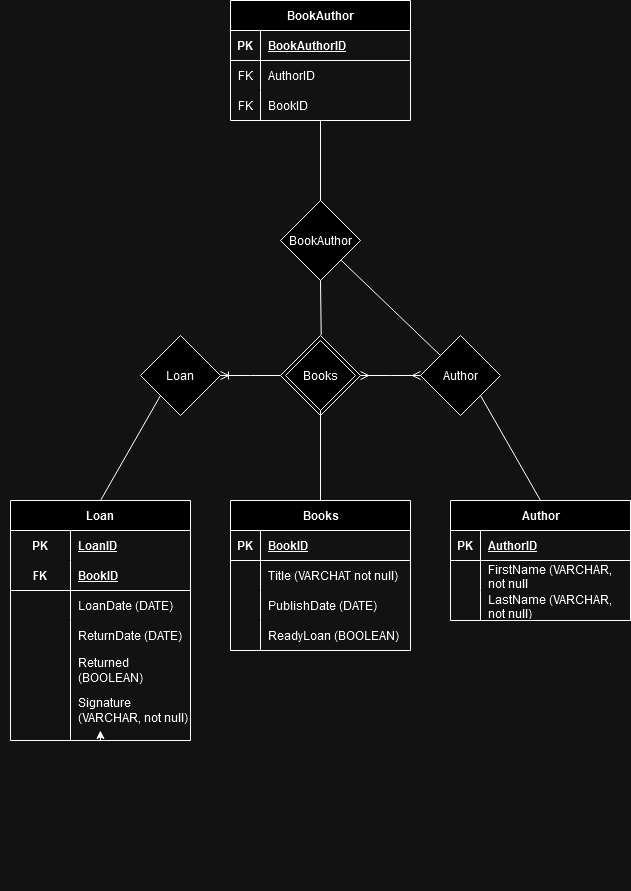

The diagram above was exported from draw.io. Its source (the exported page's mxGraphModel, read from the mxfile embedded in the PNG):
<mxGraphModel dx="1059" dy="1652" grid="1" gridSize="10" guides="1" tooltips="1" connect="1" arrows="1" fold="1" page="1" pageScale="1" pageWidth="850" pageHeight="1100" math="0" shadow="0">
  <root>
    <mxCell id="0" />
    <mxCell id="1" parent="0" />
    <mxCell id="ZXp9MTWO8Tj0xmzR3mi7-1" value="" style="rhombus;whiteSpace=wrap;html=1;" parent="1" vertex="1">
      <mxGeometry x="370" y="295" width="80" height="80" as="geometry" />
    </mxCell>
    <mxCell id="ZXp9MTWO8Tj0xmzR3mi7-2" value="&lt;div&gt;Books&lt;/div&gt;" style="rhombus;whiteSpace=wrap;html=1;" parent="1" vertex="1">
      <mxGeometry x="375" y="300" width="70" height="70" as="geometry" />
    </mxCell>
    <mxCell id="92hKsGOA2tHSOGJY49WN-1" value="BookAuthor" style="rhombus;whiteSpace=wrap;html=1;" parent="1" vertex="1">
      <mxGeometry x="370" y="160" width="80" height="80" as="geometry" />
    </mxCell>
    <mxCell id="aS30gGqA3vNuA5YT05ju-1" value="&lt;div&gt;Author&lt;/div&gt;" style="rhombus;whiteSpace=wrap;html=1;" vertex="1" parent="1">
      <mxGeometry x="510" y="295" width="80" height="80" as="geometry" />
    </mxCell>
    <mxCell id="aS30gGqA3vNuA5YT05ju-2" value="&lt;div&gt;Loan&lt;/div&gt;" style="rhombus;whiteSpace=wrap;html=1;" vertex="1" parent="1">
      <mxGeometry x="230" y="295" width="80" height="80" as="geometry" />
    </mxCell>
    <mxCell id="aS30gGqA3vNuA5YT05ju-3" value="Books" style="shape=table;startSize=30;container=1;collapsible=1;childLayout=tableLayout;fixedRows=1;rowLines=0;fontStyle=1;align=center;resizeLast=1;html=1;" vertex="1" parent="1">
      <mxGeometry x="320" y="460" width="180" height="150" as="geometry" />
    </mxCell>
    <mxCell id="aS30gGqA3vNuA5YT05ju-4" value="" style="shape=tableRow;horizontal=0;startSize=0;swimlaneHead=0;swimlaneBody=0;fillColor=none;collapsible=0;dropTarget=0;points=[[0,0.5],[1,0.5]];portConstraint=eastwest;top=0;left=0;right=0;bottom=1;" vertex="1" parent="aS30gGqA3vNuA5YT05ju-3">
      <mxGeometry y="30" width="180" height="30" as="geometry" />
    </mxCell>
    <mxCell id="aS30gGqA3vNuA5YT05ju-5" value="PK" style="shape=partialRectangle;connectable=0;fillColor=none;top=0;left=0;bottom=0;right=0;fontStyle=1;overflow=hidden;whiteSpace=wrap;html=1;" vertex="1" parent="aS30gGqA3vNuA5YT05ju-4">
      <mxGeometry width="30" height="30" as="geometry">
        <mxRectangle width="30" height="30" as="alternateBounds" />
      </mxGeometry>
    </mxCell>
    <mxCell id="aS30gGqA3vNuA5YT05ju-6" value="BookID" style="shape=partialRectangle;connectable=0;fillColor=none;top=0;left=0;bottom=0;right=0;align=left;spacingLeft=6;fontStyle=5;overflow=hidden;whiteSpace=wrap;html=1;" vertex="1" parent="aS30gGqA3vNuA5YT05ju-4">
      <mxGeometry x="30" width="150" height="30" as="geometry">
        <mxRectangle width="150" height="30" as="alternateBounds" />
      </mxGeometry>
    </mxCell>
    <mxCell id="aS30gGqA3vNuA5YT05ju-7" value="" style="shape=tableRow;horizontal=0;startSize=0;swimlaneHead=0;swimlaneBody=0;fillColor=none;collapsible=0;dropTarget=0;points=[[0,0.5],[1,0.5]];portConstraint=eastwest;top=0;left=0;right=0;bottom=0;" vertex="1" parent="aS30gGqA3vNuA5YT05ju-3">
      <mxGeometry y="60" width="180" height="30" as="geometry" />
    </mxCell>
    <mxCell id="aS30gGqA3vNuA5YT05ju-8" value="" style="shape=partialRectangle;connectable=0;fillColor=none;top=0;left=0;bottom=0;right=0;editable=1;overflow=hidden;whiteSpace=wrap;html=1;" vertex="1" parent="aS30gGqA3vNuA5YT05ju-7">
      <mxGeometry width="30" height="30" as="geometry">
        <mxRectangle width="30" height="30" as="alternateBounds" />
      </mxGeometry>
    </mxCell>
    <mxCell id="aS30gGqA3vNuA5YT05ju-9" value="Title (VARCHAT not null)" style="shape=partialRectangle;connectable=0;fillColor=none;top=0;left=0;bottom=0;right=0;align=left;spacingLeft=6;overflow=hidden;whiteSpace=wrap;html=1;" vertex="1" parent="aS30gGqA3vNuA5YT05ju-7">
      <mxGeometry x="30" width="150" height="30" as="geometry">
        <mxRectangle width="150" height="30" as="alternateBounds" />
      </mxGeometry>
    </mxCell>
    <mxCell id="aS30gGqA3vNuA5YT05ju-10" value="" style="shape=tableRow;horizontal=0;startSize=0;swimlaneHead=0;swimlaneBody=0;fillColor=none;collapsible=0;dropTarget=0;points=[[0,0.5],[1,0.5]];portConstraint=eastwest;top=0;left=0;right=0;bottom=0;" vertex="1" parent="aS30gGqA3vNuA5YT05ju-3">
      <mxGeometry y="90" width="180" height="30" as="geometry" />
    </mxCell>
    <mxCell id="aS30gGqA3vNuA5YT05ju-11" value="" style="shape=partialRectangle;connectable=0;fillColor=none;top=0;left=0;bottom=0;right=0;editable=1;overflow=hidden;whiteSpace=wrap;html=1;" vertex="1" parent="aS30gGqA3vNuA5YT05ju-10">
      <mxGeometry width="30" height="30" as="geometry">
        <mxRectangle width="30" height="30" as="alternateBounds" />
      </mxGeometry>
    </mxCell>
    <mxCell id="aS30gGqA3vNuA5YT05ju-12" value="PublishDate (DATE)" style="shape=partialRectangle;connectable=0;fillColor=none;top=0;left=0;bottom=0;right=0;align=left;spacingLeft=6;overflow=hidden;whiteSpace=wrap;html=1;" vertex="1" parent="aS30gGqA3vNuA5YT05ju-10">
      <mxGeometry x="30" width="150" height="30" as="geometry">
        <mxRectangle width="150" height="30" as="alternateBounds" />
      </mxGeometry>
    </mxCell>
    <mxCell id="aS30gGqA3vNuA5YT05ju-13" value="" style="shape=tableRow;horizontal=0;startSize=0;swimlaneHead=0;swimlaneBody=0;fillColor=none;collapsible=0;dropTarget=0;points=[[0,0.5],[1,0.5]];portConstraint=eastwest;top=0;left=0;right=0;bottom=0;" vertex="1" parent="aS30gGqA3vNuA5YT05ju-3">
      <mxGeometry y="120" width="180" height="30" as="geometry" />
    </mxCell>
    <mxCell id="aS30gGqA3vNuA5YT05ju-14" value="" style="shape=partialRectangle;connectable=0;fillColor=none;top=0;left=0;bottom=0;right=0;editable=1;overflow=hidden;whiteSpace=wrap;html=1;" vertex="1" parent="aS30gGqA3vNuA5YT05ju-13">
      <mxGeometry width="30" height="30" as="geometry">
        <mxRectangle width="30" height="30" as="alternateBounds" />
      </mxGeometry>
    </mxCell>
    <mxCell id="aS30gGqA3vNuA5YT05ju-15" value="ReadyLoan (BOOLEAN)" style="shape=partialRectangle;connectable=0;fillColor=none;top=0;left=0;bottom=0;right=0;align=left;spacingLeft=6;overflow=hidden;whiteSpace=wrap;html=1;" vertex="1" parent="aS30gGqA3vNuA5YT05ju-13">
      <mxGeometry x="30" width="150" height="30" as="geometry">
        <mxRectangle width="150" height="30" as="alternateBounds" />
      </mxGeometry>
    </mxCell>
    <mxCell id="aS30gGqA3vNuA5YT05ju-17" value="" style="endArrow=none;html=1;rounded=0;entryX=0.5;entryY=1;entryDx=0;entryDy=0;exitX=0.5;exitY=0;exitDx=0;exitDy=0;" edge="1" parent="1" source="aS30gGqA3vNuA5YT05ju-3" target="ZXp9MTWO8Tj0xmzR3mi7-2">
      <mxGeometry relative="1" as="geometry">
        <mxPoint x="300" y="410" as="sourcePoint" />
        <mxPoint x="460" y="410" as="targetPoint" />
      </mxGeometry>
    </mxCell>
    <mxCell id="aS30gGqA3vNuA5YT05ju-18" value="Author" style="shape=table;startSize=30;container=1;collapsible=1;childLayout=tableLayout;fixedRows=1;rowLines=0;fontStyle=1;align=center;resizeLast=1;html=1;" vertex="1" parent="1">
      <mxGeometry x="540" y="460" width="180" height="120" as="geometry" />
    </mxCell>
    <mxCell id="aS30gGqA3vNuA5YT05ju-19" value="" style="shape=tableRow;horizontal=0;startSize=0;swimlaneHead=0;swimlaneBody=0;fillColor=none;collapsible=0;dropTarget=0;points=[[0,0.5],[1,0.5]];portConstraint=eastwest;top=0;left=0;right=0;bottom=1;" vertex="1" parent="aS30gGqA3vNuA5YT05ju-18">
      <mxGeometry y="30" width="180" height="30" as="geometry" />
    </mxCell>
    <mxCell id="aS30gGqA3vNuA5YT05ju-20" value="PK" style="shape=partialRectangle;connectable=0;fillColor=none;top=0;left=0;bottom=0;right=0;fontStyle=1;overflow=hidden;whiteSpace=wrap;html=1;" vertex="1" parent="aS30gGqA3vNuA5YT05ju-19">
      <mxGeometry width="30" height="30" as="geometry">
        <mxRectangle width="30" height="30" as="alternateBounds" />
      </mxGeometry>
    </mxCell>
    <mxCell id="aS30gGqA3vNuA5YT05ju-21" value="AuthorID" style="shape=partialRectangle;connectable=0;fillColor=none;top=0;left=0;bottom=0;right=0;align=left;spacingLeft=6;fontStyle=5;overflow=hidden;whiteSpace=wrap;html=1;" vertex="1" parent="aS30gGqA3vNuA5YT05ju-19">
      <mxGeometry x="30" width="150" height="30" as="geometry">
        <mxRectangle width="150" height="30" as="alternateBounds" />
      </mxGeometry>
    </mxCell>
    <mxCell id="aS30gGqA3vNuA5YT05ju-22" value="" style="shape=tableRow;horizontal=0;startSize=0;swimlaneHead=0;swimlaneBody=0;fillColor=none;collapsible=0;dropTarget=0;points=[[0,0.5],[1,0.5]];portConstraint=eastwest;top=0;left=0;right=0;bottom=0;" vertex="1" parent="aS30gGqA3vNuA5YT05ju-18">
      <mxGeometry y="60" width="180" height="30" as="geometry" />
    </mxCell>
    <mxCell id="aS30gGqA3vNuA5YT05ju-23" value="" style="shape=partialRectangle;connectable=0;fillColor=none;top=0;left=0;bottom=0;right=0;editable=1;overflow=hidden;whiteSpace=wrap;html=1;" vertex="1" parent="aS30gGqA3vNuA5YT05ju-22">
      <mxGeometry width="30" height="30" as="geometry">
        <mxRectangle width="30" height="30" as="alternateBounds" />
      </mxGeometry>
    </mxCell>
    <mxCell id="aS30gGqA3vNuA5YT05ju-24" value="FirstName (VARCHAR, not null" style="shape=partialRectangle;connectable=0;fillColor=none;top=0;left=0;bottom=0;right=0;align=left;spacingLeft=6;overflow=hidden;whiteSpace=wrap;html=1;" vertex="1" parent="aS30gGqA3vNuA5YT05ju-22">
      <mxGeometry x="30" width="150" height="30" as="geometry">
        <mxRectangle width="150" height="30" as="alternateBounds" />
      </mxGeometry>
    </mxCell>
    <mxCell id="aS30gGqA3vNuA5YT05ju-25" value="" style="shape=tableRow;horizontal=0;startSize=0;swimlaneHead=0;swimlaneBody=0;fillColor=none;collapsible=0;dropTarget=0;points=[[0,0.5],[1,0.5]];portConstraint=eastwest;top=0;left=0;right=0;bottom=0;" vertex="1" parent="aS30gGqA3vNuA5YT05ju-18">
      <mxGeometry y="90" width="180" height="30" as="geometry" />
    </mxCell>
    <mxCell id="aS30gGqA3vNuA5YT05ju-26" value="" style="shape=partialRectangle;connectable=0;fillColor=none;top=0;left=0;bottom=0;right=0;editable=1;overflow=hidden;whiteSpace=wrap;html=1;" vertex="1" parent="aS30gGqA3vNuA5YT05ju-25">
      <mxGeometry width="30" height="30" as="geometry">
        <mxRectangle width="30" height="30" as="alternateBounds" />
      </mxGeometry>
    </mxCell>
    <mxCell id="aS30gGqA3vNuA5YT05ju-27" value="LastName (VARCHAR, not null)" style="shape=partialRectangle;connectable=0;fillColor=none;top=0;left=0;bottom=0;right=0;align=left;spacingLeft=6;overflow=hidden;whiteSpace=wrap;html=1;" vertex="1" parent="aS30gGqA3vNuA5YT05ju-25">
      <mxGeometry x="30" width="150" height="30" as="geometry">
        <mxRectangle width="150" height="30" as="alternateBounds" />
      </mxGeometry>
    </mxCell>
    <mxCell id="aS30gGqA3vNuA5YT05ju-31" value="" style="endArrow=none;html=1;rounded=0;entryX=0.5;entryY=0;entryDx=0;entryDy=0;exitX=1;exitY=1;exitDx=0;exitDy=0;" edge="1" parent="1" source="aS30gGqA3vNuA5YT05ju-1" target="aS30gGqA3vNuA5YT05ju-18">
      <mxGeometry relative="1" as="geometry">
        <mxPoint x="370" y="410" as="sourcePoint" />
        <mxPoint x="530" y="410" as="targetPoint" />
      </mxGeometry>
    </mxCell>
    <mxCell id="aS30gGqA3vNuA5YT05ju-89" style="edgeStyle=orthogonalEdgeStyle;rounded=0;orthogonalLoop=1;jettySize=auto;html=1;exitX=0.5;exitY=1;exitDx=0;exitDy=0;" edge="1" parent="1" source="aS30gGqA3vNuA5YT05ju-32">
      <mxGeometry relative="1" as="geometry">
        <mxPoint x="189.81818181818176" y="690" as="targetPoint" />
      </mxGeometry>
    </mxCell>
    <mxCell id="aS30gGqA3vNuA5YT05ju-32" value="Loan" style="shape=table;startSize=30;container=1;collapsible=1;childLayout=tableLayout;fixedRows=1;rowLines=0;fontStyle=1;align=center;resizeLast=1;html=1;whiteSpace=wrap;strokeWidth=1;arcSize=15;" vertex="1" parent="1">
      <mxGeometry x="100" y="460" width="180" height="240" as="geometry" />
    </mxCell>
    <mxCell id="aS30gGqA3vNuA5YT05ju-33" value="" style="shape=tableRow;horizontal=0;startSize=0;swimlaneHead=0;swimlaneBody=0;fillColor=none;collapsible=0;dropTarget=0;points=[[0,0.5],[1,0.5]];portConstraint=eastwest;top=0;left=0;right=0;bottom=0;html=1;" vertex="1" parent="aS30gGqA3vNuA5YT05ju-32">
      <mxGeometry y="30" width="180" height="30" as="geometry" />
    </mxCell>
    <mxCell id="aS30gGqA3vNuA5YT05ju-34" value="PK" style="shape=partialRectangle;connectable=0;fillColor=none;top=0;left=0;bottom=0;right=0;fontStyle=1;overflow=hidden;html=1;whiteSpace=wrap;" vertex="1" parent="aS30gGqA3vNuA5YT05ju-33">
      <mxGeometry width="60" height="30" as="geometry">
        <mxRectangle width="60" height="30" as="alternateBounds" />
      </mxGeometry>
    </mxCell>
    <mxCell id="aS30gGqA3vNuA5YT05ju-35" value="LoanID" style="shape=partialRectangle;connectable=0;fillColor=none;top=0;left=0;bottom=0;right=0;align=left;spacingLeft=6;fontStyle=5;overflow=hidden;html=1;whiteSpace=wrap;" vertex="1" parent="aS30gGqA3vNuA5YT05ju-33">
      <mxGeometry x="60" width="120" height="30" as="geometry">
        <mxRectangle width="120" height="30" as="alternateBounds" />
      </mxGeometry>
    </mxCell>
    <mxCell id="aS30gGqA3vNuA5YT05ju-36" value="" style="shape=tableRow;horizontal=0;startSize=0;swimlaneHead=0;swimlaneBody=0;fillColor=none;collapsible=0;dropTarget=0;points=[[0,0.5],[1,0.5]];portConstraint=eastwest;top=0;left=0;right=0;bottom=1;html=1;" vertex="1" parent="aS30gGqA3vNuA5YT05ju-32">
      <mxGeometry y="60" width="180" height="30" as="geometry" />
    </mxCell>
    <mxCell id="aS30gGqA3vNuA5YT05ju-37" value="FK" style="shape=partialRectangle;connectable=0;fillColor=none;top=0;left=0;bottom=0;right=0;fontStyle=1;overflow=hidden;html=1;whiteSpace=wrap;" vertex="1" parent="aS30gGqA3vNuA5YT05ju-36">
      <mxGeometry width="60" height="30" as="geometry">
        <mxRectangle width="60" height="30" as="alternateBounds" />
      </mxGeometry>
    </mxCell>
    <mxCell id="aS30gGqA3vNuA5YT05ju-38" value="BookID" style="shape=partialRectangle;connectable=0;fillColor=none;top=0;left=0;bottom=0;right=0;align=left;spacingLeft=6;fontStyle=5;overflow=hidden;html=1;whiteSpace=wrap;" vertex="1" parent="aS30gGqA3vNuA5YT05ju-36">
      <mxGeometry x="60" width="120" height="30" as="geometry">
        <mxRectangle width="120" height="30" as="alternateBounds" />
      </mxGeometry>
    </mxCell>
    <mxCell id="aS30gGqA3vNuA5YT05ju-39" value="" style="shape=tableRow;horizontal=0;startSize=0;swimlaneHead=0;swimlaneBody=0;fillColor=none;collapsible=0;dropTarget=0;points=[[0,0.5],[1,0.5]];portConstraint=eastwest;top=0;left=0;right=0;bottom=0;html=1;" vertex="1" parent="aS30gGqA3vNuA5YT05ju-32">
      <mxGeometry y="90" width="180" height="30" as="geometry" />
    </mxCell>
    <mxCell id="aS30gGqA3vNuA5YT05ju-40" value="" style="shape=partialRectangle;connectable=0;fillColor=none;top=0;left=0;bottom=0;right=0;editable=1;overflow=hidden;html=1;whiteSpace=wrap;" vertex="1" parent="aS30gGqA3vNuA5YT05ju-39">
      <mxGeometry width="60" height="30" as="geometry">
        <mxRectangle width="60" height="30" as="alternateBounds" />
      </mxGeometry>
    </mxCell>
    <mxCell id="aS30gGqA3vNuA5YT05ju-41" value="LoanDate (DATE)" style="shape=partialRectangle;connectable=0;fillColor=none;top=0;left=0;bottom=0;right=0;align=left;spacingLeft=6;overflow=hidden;html=1;whiteSpace=wrap;" vertex="1" parent="aS30gGqA3vNuA5YT05ju-39">
      <mxGeometry x="60" width="120" height="30" as="geometry">
        <mxRectangle width="120" height="30" as="alternateBounds" />
      </mxGeometry>
    </mxCell>
    <mxCell id="aS30gGqA3vNuA5YT05ju-42" value="" style="shape=tableRow;horizontal=0;startSize=0;swimlaneHead=0;swimlaneBody=0;fillColor=none;collapsible=0;dropTarget=0;points=[[0,0.5],[1,0.5]];portConstraint=eastwest;top=0;left=0;right=0;bottom=0;html=1;" vertex="1" parent="aS30gGqA3vNuA5YT05ju-32">
      <mxGeometry y="120" width="180" height="30" as="geometry" />
    </mxCell>
    <mxCell id="aS30gGqA3vNuA5YT05ju-43" value="" style="shape=partialRectangle;connectable=0;fillColor=none;top=0;left=0;bottom=0;right=0;editable=1;overflow=hidden;html=1;whiteSpace=wrap;" vertex="1" parent="aS30gGqA3vNuA5YT05ju-42">
      <mxGeometry width="60" height="30" as="geometry">
        <mxRectangle width="60" height="30" as="alternateBounds" />
      </mxGeometry>
    </mxCell>
    <mxCell id="aS30gGqA3vNuA5YT05ju-44" value="ReturnDate (DATE)" style="shape=partialRectangle;connectable=0;fillColor=none;top=0;left=0;bottom=0;right=0;align=left;spacingLeft=6;overflow=hidden;html=1;whiteSpace=wrap;" vertex="1" parent="aS30gGqA3vNuA5YT05ju-42">
      <mxGeometry x="60" width="120" height="30" as="geometry">
        <mxRectangle width="120" height="30" as="alternateBounds" />
      </mxGeometry>
    </mxCell>
    <mxCell id="aS30gGqA3vNuA5YT05ju-63" value="" style="shape=tableRow;horizontal=0;startSize=0;swimlaneHead=0;swimlaneBody=0;fillColor=none;collapsible=0;dropTarget=0;points=[[0,0.5],[1,0.5]];portConstraint=eastwest;top=0;left=0;right=0;bottom=0;labelBorderColor=none;textShadow=0;swimlaneLine=1;strokeWidth=20;" vertex="1" parent="1">
      <mxGeometry x="210" y="810" width="180" height="30" as="geometry" />
    </mxCell>
    <mxCell id="aS30gGqA3vNuA5YT05ju-64" value="" style="shape=partialRectangle;connectable=0;fillColor=none;top=0;left=0;bottom=0;right=0;editable=1;overflow=hidden;whiteSpace=wrap;html=1;" vertex="1" parent="aS30gGqA3vNuA5YT05ju-63">
      <mxGeometry width="30" height="30" as="geometry">
        <mxRectangle width="30" height="30" as="alternateBounds" />
      </mxGeometry>
    </mxCell>
    <mxCell id="aS30gGqA3vNuA5YT05ju-69" value="" style="shape=tableRow;horizontal=0;startSize=0;swimlaneHead=0;swimlaneBody=0;fillColor=none;collapsible=0;dropTarget=0;points=[[0,0.5],[1,0.5]];portConstraint=eastwest;top=0;left=0;right=0;bottom=0;html=1;strokeWidth=20;swimlaneLine=1;absoluteArcSize=0;" vertex="1" parent="1">
      <mxGeometry x="100" y="600" width="180" height="30" as="geometry" />
    </mxCell>
    <mxCell id="aS30gGqA3vNuA5YT05ju-70" value="" style="shape=partialRectangle;connectable=0;fillColor=none;top=0;left=0;bottom=0;right=0;editable=1;overflow=hidden;html=1;whiteSpace=wrap;" vertex="1" parent="aS30gGqA3vNuA5YT05ju-69">
      <mxGeometry width="60" height="30" as="geometry">
        <mxRectangle width="60" height="30" as="alternateBounds" />
      </mxGeometry>
    </mxCell>
    <mxCell id="aS30gGqA3vNuA5YT05ju-85" value="" style="shape=tableRow;horizontal=0;startSize=0;swimlaneHead=0;swimlaneBody=0;fillColor=none;collapsible=0;dropTarget=0;points=[[0,0.5],[1,0.5]];portConstraint=eastwest;top=0;left=1;right=0;bottom=0;" vertex="1" parent="1">
      <mxGeometry x="160" y="600" width="120" height="60" as="geometry" />
    </mxCell>
    <mxCell id="aS30gGqA3vNuA5YT05ju-86" value="" style="shape=partialRectangle;connectable=0;fillColor=none;top=0;left=0;bottom=0;right=0;editable=1;overflow=hidden;whiteSpace=wrap;html=1;" vertex="1" parent="aS30gGqA3vNuA5YT05ju-85">
      <mxGeometry width="30" height="30" as="geometry">
        <mxRectangle width="30" height="30" as="alternateBounds" />
      </mxGeometry>
    </mxCell>
    <mxCell id="aS30gGqA3vNuA5YT05ju-87" value="Returned (BOOLEAN)" style="shape=partialRectangle;connectable=0;fillColor=none;top=0;left=0;bottom=0;right=0;align=left;spacingLeft=6;overflow=hidden;whiteSpace=wrap;html=1;" vertex="1" parent="aS30gGqA3vNuA5YT05ju-85">
      <mxGeometry y="-5" width="120" height="70" as="geometry">
        <mxRectangle width="150" height="30" as="alternateBounds" />
      </mxGeometry>
    </mxCell>
    <mxCell id="aS30gGqA3vNuA5YT05ju-88" value="Signature (VARCHAR, not null)" style="shape=partialRectangle;connectable=0;fillColor=none;top=0;left=1;bottom=0;right=0;align=left;spacingLeft=6;overflow=hidden;whiteSpace=wrap;html=1;" vertex="1" parent="1">
      <mxGeometry x="160" y="640" width="120" height="60" as="geometry">
        <mxRectangle width="150" height="30" as="alternateBounds" />
      </mxGeometry>
    </mxCell>
    <mxCell id="aS30gGqA3vNuA5YT05ju-90" value="" style="endArrow=none;html=1;rounded=0;exitX=0.5;exitY=0;exitDx=0;exitDy=0;entryX=0;entryY=1;entryDx=0;entryDy=0;" edge="1" parent="1" source="aS30gGqA3vNuA5YT05ju-32" target="aS30gGqA3vNuA5YT05ju-2">
      <mxGeometry relative="1" as="geometry">
        <mxPoint x="250" y="580" as="sourcePoint" />
        <mxPoint x="410" y="580" as="targetPoint" />
      </mxGeometry>
    </mxCell>
    <mxCell id="aS30gGqA3vNuA5YT05ju-117" value="BookAuthor" style="shape=table;startSize=30;container=1;collapsible=1;childLayout=tableLayout;fixedRows=1;rowLines=0;fontStyle=1;align=center;resizeLast=1;html=1;" vertex="1" parent="1">
      <mxGeometry x="320" y="-40" width="180" height="120" as="geometry" />
    </mxCell>
    <mxCell id="aS30gGqA3vNuA5YT05ju-118" value="" style="shape=tableRow;horizontal=0;startSize=0;swimlaneHead=0;swimlaneBody=0;fillColor=none;collapsible=0;dropTarget=0;points=[[0,0.5],[1,0.5]];portConstraint=eastwest;top=0;left=0;right=0;bottom=1;" vertex="1" parent="aS30gGqA3vNuA5YT05ju-117">
      <mxGeometry y="30" width="180" height="30" as="geometry" />
    </mxCell>
    <mxCell id="aS30gGqA3vNuA5YT05ju-119" value="PK" style="shape=partialRectangle;connectable=0;fillColor=none;top=0;left=0;bottom=0;right=0;fontStyle=1;overflow=hidden;whiteSpace=wrap;html=1;" vertex="1" parent="aS30gGqA3vNuA5YT05ju-118">
      <mxGeometry width="30" height="30" as="geometry">
        <mxRectangle width="30" height="30" as="alternateBounds" />
      </mxGeometry>
    </mxCell>
    <mxCell id="aS30gGqA3vNuA5YT05ju-120" value="BookAuthorID" style="shape=partialRectangle;connectable=0;fillColor=none;top=0;left=0;bottom=0;right=0;align=left;spacingLeft=6;fontStyle=5;overflow=hidden;whiteSpace=wrap;html=1;" vertex="1" parent="aS30gGqA3vNuA5YT05ju-118">
      <mxGeometry x="30" width="150" height="30" as="geometry">
        <mxRectangle width="150" height="30" as="alternateBounds" />
      </mxGeometry>
    </mxCell>
    <mxCell id="aS30gGqA3vNuA5YT05ju-121" value="" style="shape=tableRow;horizontal=0;startSize=0;swimlaneHead=0;swimlaneBody=0;fillColor=none;collapsible=0;dropTarget=0;points=[[0,0.5],[1,0.5]];portConstraint=eastwest;top=0;left=0;right=0;bottom=0;" vertex="1" parent="aS30gGqA3vNuA5YT05ju-117">
      <mxGeometry y="60" width="180" height="30" as="geometry" />
    </mxCell>
    <mxCell id="aS30gGqA3vNuA5YT05ju-122" value="FK" style="shape=partialRectangle;connectable=0;fillColor=none;top=0;left=0;bottom=0;right=0;editable=1;overflow=hidden;whiteSpace=wrap;html=1;" vertex="1" parent="aS30gGqA3vNuA5YT05ju-121">
      <mxGeometry width="30" height="30" as="geometry">
        <mxRectangle width="30" height="30" as="alternateBounds" />
      </mxGeometry>
    </mxCell>
    <mxCell id="aS30gGqA3vNuA5YT05ju-123" value="AuthorID" style="shape=partialRectangle;connectable=0;fillColor=none;top=0;left=0;bottom=0;right=0;align=left;spacingLeft=6;overflow=hidden;whiteSpace=wrap;html=1;" vertex="1" parent="aS30gGqA3vNuA5YT05ju-121">
      <mxGeometry x="30" width="150" height="30" as="geometry">
        <mxRectangle width="150" height="30" as="alternateBounds" />
      </mxGeometry>
    </mxCell>
    <mxCell id="aS30gGqA3vNuA5YT05ju-124" value="" style="shape=tableRow;horizontal=0;startSize=0;swimlaneHead=0;swimlaneBody=0;fillColor=none;collapsible=0;dropTarget=0;points=[[0,0.5],[1,0.5]];portConstraint=eastwest;top=0;left=0;right=0;bottom=0;" vertex="1" parent="aS30gGqA3vNuA5YT05ju-117">
      <mxGeometry y="90" width="180" height="30" as="geometry" />
    </mxCell>
    <mxCell id="aS30gGqA3vNuA5YT05ju-125" value="FK" style="shape=partialRectangle;connectable=0;fillColor=none;top=0;left=0;bottom=0;right=0;editable=1;overflow=hidden;whiteSpace=wrap;html=1;" vertex="1" parent="aS30gGqA3vNuA5YT05ju-124">
      <mxGeometry width="30" height="30" as="geometry">
        <mxRectangle width="30" height="30" as="alternateBounds" />
      </mxGeometry>
    </mxCell>
    <mxCell id="aS30gGqA3vNuA5YT05ju-126" value="BookID" style="shape=partialRectangle;connectable=0;fillColor=none;top=0;left=0;bottom=0;right=0;align=left;spacingLeft=6;overflow=hidden;whiteSpace=wrap;html=1;" vertex="1" parent="aS30gGqA3vNuA5YT05ju-124">
      <mxGeometry x="30" width="150" height="30" as="geometry">
        <mxRectangle width="150" height="30" as="alternateBounds" />
      </mxGeometry>
    </mxCell>
    <mxCell id="aS30gGqA3vNuA5YT05ju-130" value="" style="endArrow=none;html=1;rounded=0;exitX=0.5;exitY=0;exitDx=0;exitDy=0;entryX=0.5;entryY=1;entryDx=0;entryDy=0;" edge="1" parent="1" source="92hKsGOA2tHSOGJY49WN-1" target="aS30gGqA3vNuA5YT05ju-117">
      <mxGeometry relative="1" as="geometry">
        <mxPoint x="440" y="160" as="sourcePoint" />
        <mxPoint x="600" y="160" as="targetPoint" />
      </mxGeometry>
    </mxCell>
    <mxCell id="aS30gGqA3vNuA5YT05ju-131" value="" style="edgeStyle=entityRelationEdgeStyle;fontSize=12;html=1;endArrow=ERoneToMany;rounded=0;exitX=0;exitY=0.5;exitDx=0;exitDy=0;entryX=1;entryY=0.5;entryDx=0;entryDy=0;" edge="1" parent="1" source="ZXp9MTWO8Tj0xmzR3mi7-1" target="aS30gGqA3vNuA5YT05ju-2">
      <mxGeometry width="100" height="100" relative="1" as="geometry">
        <mxPoint x="360" y="410" as="sourcePoint" />
        <mxPoint x="460" y="310" as="targetPoint" />
      </mxGeometry>
    </mxCell>
    <mxCell id="aS30gGqA3vNuA5YT05ju-132" value="" style="edgeStyle=entityRelationEdgeStyle;fontSize=12;html=1;endArrow=ERmany;startArrow=ERmany;rounded=0;entryX=0;entryY=0.5;entryDx=0;entryDy=0;exitX=1;exitY=0.5;exitDx=0;exitDy=0;" edge="1" parent="1" source="ZXp9MTWO8Tj0xmzR3mi7-1" target="aS30gGqA3vNuA5YT05ju-1">
      <mxGeometry width="100" height="100" relative="1" as="geometry">
        <mxPoint x="410" y="390" as="sourcePoint" />
        <mxPoint x="510" y="290" as="targetPoint" />
      </mxGeometry>
    </mxCell>
    <mxCell id="aS30gGqA3vNuA5YT05ju-134" value="" style="endArrow=none;html=1;rounded=0;entryX=0;entryY=0;entryDx=0;entryDy=0;" edge="1" parent="1" source="92hKsGOA2tHSOGJY49WN-1" target="aS30gGqA3vNuA5YT05ju-1">
      <mxGeometry relative="1" as="geometry">
        <mxPoint x="380" y="320" as="sourcePoint" />
        <mxPoint x="540" y="320" as="targetPoint" />
      </mxGeometry>
    </mxCell>
    <mxCell id="aS30gGqA3vNuA5YT05ju-140" value="" style="endArrow=none;html=1;rounded=0;entryX=0.51;entryY=-0.078;entryDx=0;entryDy=0;entryPerimeter=0;exitX=0.5;exitY=1;exitDx=0;exitDy=0;" edge="1" parent="1" source="92hKsGOA2tHSOGJY49WN-1" target="ZXp9MTWO8Tj0xmzR3mi7-2">
      <mxGeometry relative="1" as="geometry">
        <mxPoint x="240" y="290" as="sourcePoint" />
        <mxPoint x="400" y="290" as="targetPoint" />
      </mxGeometry>
    </mxCell>
  </root>
</mxGraphModel>